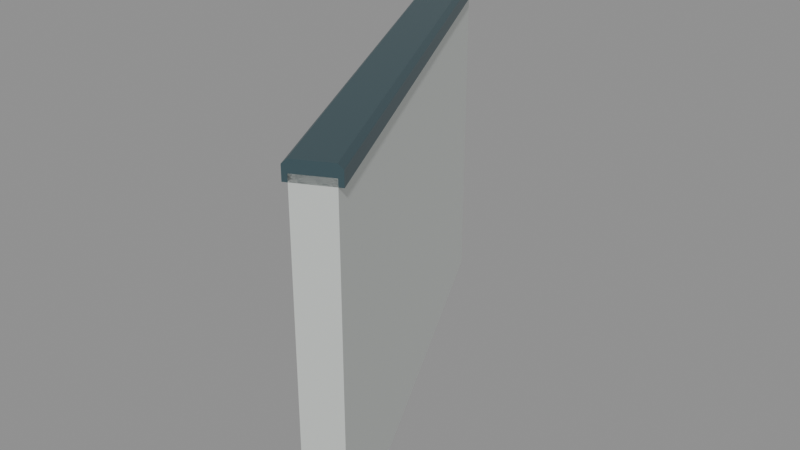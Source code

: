 # Source: halfwall_26_starboard_miter_8944_4472_8219_5924.blend  (saved by Blender 5.2.45; exported with 4.5.12 LTS)
import bpy
from mathutils import Matrix  # noqa: F401  (used for matrix-valued properties, if any)

bpy.ops.wm.read_factory_settings(use_empty=True)
scene = bpy.context.scene
scene.name = 'halfwall_26_starboard_miter_8944_4472_8219_5924'

# ---- materials (node trees are filled in below, after node groups)
mat_warm_white_painted_steel = bpy.data.materials.new('Warm white painted steel')
mat_warm_white_painted_steel.diffuse_color = (0.74, 0.78, 0.75, 1.0)
mat_dark_gunwale_cap = bpy.data.materials.new('Dark gunwale cap')
mat_dark_gunwale_cap.diffuse_color = (0.075, 0.13, 0.15, 1.0)

# ---- material node trees
mat_warm_white_painted_steel.use_nodes = True; mat_warm_white_painted_steel.node_tree.nodes.clear()
_N = mat_warm_white_painted_steel.node_tree.nodes; _L = mat_warm_white_painted_steel.node_tree.links
n0 = _N.new('ShaderNodeBsdfPrincipled'); n0.name = 'Principled BSDF'; n0.location = (-200, 100)
n0.inputs[0].default_value = (0.74, 0.78, 0.75, 1.0)
n0.inputs[1].default_value = 0.3
n0.inputs[2].default_value = 0.42
n0.inputs[10].default_value = 0.005
n1 = _N.new('ShaderNodeOutputMaterial'); n1.name = 'Material Output'; n1.location = (200, 100)
_L.new(n0.outputs[0], n1.inputs[0])
n1.is_active_output = True
mat_dark_gunwale_cap.use_nodes = True; mat_dark_gunwale_cap.node_tree.nodes.clear()
_N = mat_dark_gunwale_cap.node_tree.nodes; _L = mat_dark_gunwale_cap.node_tree.links
n0 = _N.new('ShaderNodeBsdfPrincipled'); n0.name = 'Principled BSDF'; n0.location = (-200, 100)
n0.inputs[0].default_value = (0.075, 0.13, 0.15, 1.0)
n0.inputs[1].default_value = 0.5
n0.inputs[2].default_value = 0.4
n0.inputs[10].default_value = 0.005
n1 = _N.new('ShaderNodeOutputMaterial'); n1.name = 'Material Output'; n1.location = (200, 100)
_L.new(n0.outputs[0], n1.inputs[0])
n1.is_active_output = True

# ---- meshes
me_seamless_solid_halfwall_027 = bpy.data.meshes.new('Seamless solid halfwall.027')
me_seamless_solid_halfwall_027.from_pydata([(-0.03578, -0.01789, 0.0), (0.03578, 0.01789, 0.0), (0.03578, 0.01789, 0.75), (-0.03578, -0.01789, 0.75), (-0.5329, 0.9763, 0.0), (-0.4671, 1.024, 0.0), (-0.4671, 1.024, 0.75), (-0.5329, 0.9763, 0.75)], [], [(3, 2, 1, 0), (4, 5, 6, 7), (0, 1, 5, 4), (1, 2, 6, 5), (2, 3, 7, 6), (3, 0, 4, 7)])
me_seamless_solid_halfwall_027.materials.append(mat_warm_white_painted_steel)
me_seamless_solid_halfwall_027.update()
me_seamless_top_cap_027 = bpy.data.meshes.new('Seamless top cap.027')
me_seamless_top_cap_027.from_pydata([(-0.04472, -0.02236, 0.735), (0.04472, 0.02236, 0.735), (0.04472, 0.02236, 0.765), (0.03578, 0.01789, 0.775), (-0.03578, -0.01789, 0.775), (-0.04472, -0.02236, 0.765), (-0.5411, 0.9704, 0.735), (-0.4589, 1.03, 0.735), (-0.4589, 1.03, 0.765), (-0.4671, 1.024, 0.775), (-0.5329, 0.9763, 0.775), (-0.5411, 0.9704, 0.765)], [], [(5, 4, 3, 2, 1, 0), (6, 7, 8, 9, 10, 11), (0, 1, 7, 6), (1, 2, 8, 7), (2, 3, 9, 8), (3, 4, 10, 9), (4, 5, 11, 10), (5, 0, 6, 11)])
me_seamless_top_cap_027.materials.append(mat_dark_gunwale_cap)
me_seamless_top_cap_027.update()

# ---- objects
ob_seamless_solid_halfwall_055 = bpy.data.objects.new('Seamless solid halfwall.055', me_seamless_solid_halfwall_027)
ob_seamless_top_cap_055 = bpy.data.objects.new('Seamless top cap.055', me_seamless_top_cap_027)
ob_socketstart_049 = bpy.data.objects.new('SocketStart.049', None)
ob_socketend_043 = bpy.data.objects.new('SocketEnd.043', None)

# ---- transforms, parenting, visibility, modifiers, constraints
ob_seamless_solid_halfwall_055.location = (0.0, 0.0, 0.0)
ob_seamless_top_cap_055.location = (0.0, 0.0, 0.0)
ob_socketstart_049.location = (0.0, 0.0, 0.0)
ob_socketstart_049.empty_display_size = 0.08
ob_socketend_043.location = (-0.5, 1.0, 0.0)
ob_socketend_043.empty_display_size = 0.08

# ---- collection membership
scene.collection.objects.link(ob_seamless_solid_halfwall_055)
scene.collection.objects.link(ob_seamless_top_cap_055)
scene.collection.objects.link(ob_socketstart_049)
scene.collection.objects.link(ob_socketend_043)

# ---- scene / render settings (as saved in the file)
scene.frame_start = 1; scene.frame_end = 250; scene.frame_set(1)
scene.render.engine = 'BLENDER_EEVEE_NEXT'
scene.render.image_settings.exr_codec = 'NONE'
scene.render.use_bake_clear = False
scene.render.bake_margin = 0
scene.render.bake_bias = 0.0
scene.render.bake_samples = 0
scene.render.simplify_subdivision_render = 0
scene.render.simplify_child_particles_render = 0.0
scene.render.compositor_device = 'GPU'
scene.eevee.use_volume_custom_range = False
scene.eevee.gtao_distance = 0.0
scene.eevee.use_fast_gi = False
scene.eevee.fast_gi_thickness_near = 0.1
scene.eevee.fast_gi_thickness_far = 0.0
scene.eevee.ray_tracing_options.screen_trace_thickness = 0.1
bpy.context.view_layer.update()

# ---- added for rendering (the .blend has no active camera and no usable light): camera, sun + grey world if the file has none
cam_auto = bpy.data.cameras.new('AutoCamera')
cam_auto.lens = 50.0
cam_auto.sensor_width = 36.0
cam_auto.clip_end = 1000.0
ob_auto_camera = bpy.data.objects.new('AutoCamera', cam_auto)
scene.collection.objects.link(ob_auto_camera)
ob_auto_camera.location = (1.07668, -1.08621, 1.4474)
ob_auto_camera.rotation_euler = (1.09748, -7.21219e-08, 0.694738)
scene.camera = ob_auto_camera
light_auto_sun = bpy.data.lights.new('AutoSun', 'SUN')
light_auto_sun.energy = 3.0
light_auto_sun.angle = 0.0523599
ob_auto_sun = bpy.data.objects.new('AutoSun', light_auto_sun)
scene.collection.objects.link(ob_auto_sun)
ob_auto_sun.rotation_euler = (0.872665, 0.174533, 0.523599)
if scene.world is None:
    world_auto = bpy.data.worlds.new('AutoWorld')
    world_auto.color = (0.3, 0.3, 0.3)
    scene.world = world_auto
bpy.context.view_layer.update()
